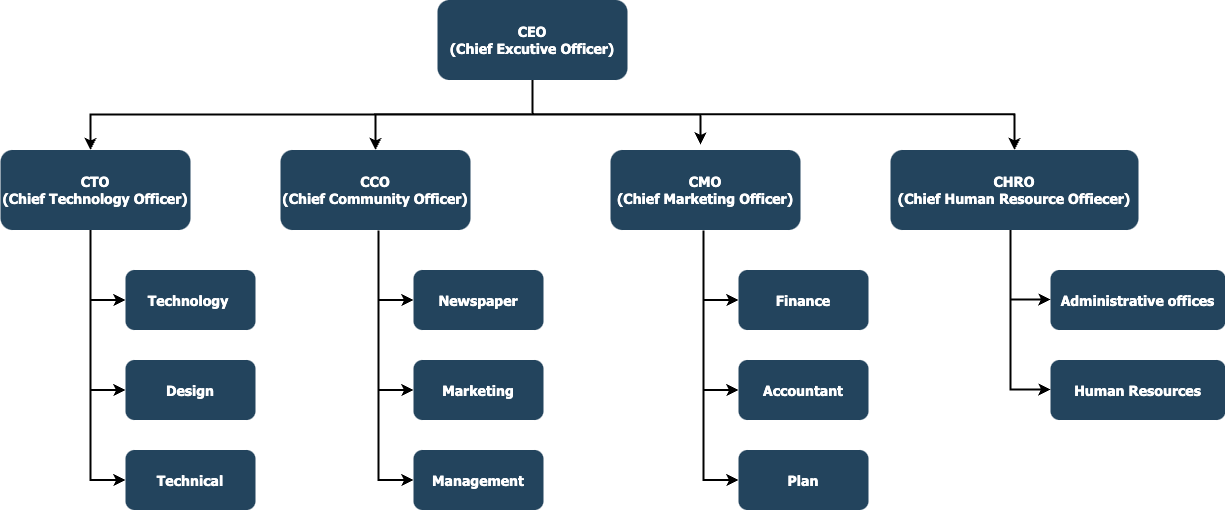

The diagram above was exported from draw.io. Its source (the exported page's mxGraphModel, read from the mxfile embedded in the PNG):
<mxGraphModel dx="1443" dy="913" grid="1" gridSize="10" guides="1" tooltips="1" connect="1" arrows="1" fold="1" page="1" pageScale="1.5" pageWidth="1169" pageHeight="827" background="none" math="0" shadow="0">
  <root>
    <mxCell id="0" />
    <mxCell id="1" parent="0" />
    <mxCell id="2" value="CEO&#10;(Chief Excutive Officer)" style="rounded=1;fillColor=#23445D;gradientColor=none;strokeColor=none;fontColor=#FFFFFF;fontStyle=1;fontFamily=Tahoma;fontSize=14" parent="1" vertex="1">
      <mxGeometry x="757" y="185.5" width="190" height="80" as="geometry" />
    </mxCell>
    <mxCell id="4" value="CHRO&#10;(Chief Human Resource Offiecer)" style="rounded=1;fillColor=#23445D;gradientColor=none;strokeColor=none;fontColor=#FFFFFF;fontStyle=1;fontFamily=Tahoma;fontSize=14" parent="1" vertex="1">
      <mxGeometry x="1210" y="335.5" width="248" height="80" as="geometry" />
    </mxCell>
    <mxCell id="9" value="" style="edgeStyle=elbowEdgeStyle;elbow=vertical;strokeWidth=2;rounded=0" parent="1" source="2" target="4" edge="1">
      <mxGeometry x="337" y="215.5" width="100" height="100" as="geometry">
        <mxPoint x="337" y="315.5" as="sourcePoint" />
        <mxPoint x="437" y="215.5" as="targetPoint" />
      </mxGeometry>
    </mxCell>
    <mxCell id="10" value="CMO&#10;(Chief Marketing Officer)" style="rounded=1;fillColor=#23445D;gradientColor=none;strokeColor=none;fontColor=#FFFFFF;fontStyle=1;fontFamily=Tahoma;fontSize=14" parent="1" vertex="1">
      <mxGeometry x="930" y="335.5" width="190" height="80" as="geometry" />
    </mxCell>
    <mxCell id="12" value="CCO&#10;(Chief Community Officer)" style="rounded=1;fillColor=#23445D;gradientColor=none;strokeColor=none;fontColor=#FFFFFF;fontStyle=1;fontFamily=Tahoma;fontSize=14" parent="1" vertex="1">
      <mxGeometry x="599.9999999999999" y="335.5" width="190" height="80" as="geometry" />
    </mxCell>
    <mxCell id="13" value="CTO&#10;(Chief Technology Officer)" style="rounded=1;fillColor=#23445D;gradientColor=none;strokeColor=none;fontColor=#FFFFFF;fontStyle=1;fontFamily=Tahoma;fontSize=14" parent="1" vertex="1">
      <mxGeometry x="320" y="335.5" width="190" height="80" as="geometry" />
    </mxCell>
    <mxCell id="16" value="Technology " style="rounded=1;fillColor=#23445D;gradientColor=none;strokeColor=none;fontColor=#FFFFFF;fontStyle=1;fontFamily=Tahoma;fontSize=14" parent="1" vertex="1">
      <mxGeometry x="445" y="455.5" width="130" height="60" as="geometry" />
    </mxCell>
    <mxCell id="17" value="Design" style="rounded=1;fillColor=#23445D;gradientColor=none;strokeColor=none;fontColor=#FFFFFF;fontStyle=1;fontFamily=Tahoma;fontSize=14" parent="1" vertex="1">
      <mxGeometry x="445" y="545.5" width="130" height="60" as="geometry" />
    </mxCell>
    <mxCell id="18" value="Technical" style="rounded=1;fillColor=#23445D;gradientColor=none;strokeColor=none;fontColor=#FFFFFF;fontStyle=1;fontFamily=Tahoma;fontSize=14" parent="1" vertex="1">
      <mxGeometry x="445" y="635.5" width="130" height="60" as="geometry" />
    </mxCell>
    <mxCell id="59" value="" style="edgeStyle=elbowEdgeStyle;elbow=vertical;strokeWidth=2;rounded=0" parent="1" source="2" target="12" edge="1">
      <mxGeometry x="347" y="225.5" width="100" height="100" as="geometry">
        <mxPoint x="861.9999999999999" y="275.5" as="sourcePoint" />
        <mxPoint x="1466.9999999999998" y="345.5" as="targetPoint" />
      </mxGeometry>
    </mxCell>
    <mxCell id="61" value="" style="edgeStyle=elbowEdgeStyle;elbow=vertical;strokeWidth=2;rounded=0" parent="1" source="2" edge="1">
      <mxGeometry x="-23" y="135.5" width="100" height="100" as="geometry">
        <mxPoint x="850" y="270" as="sourcePoint" />
        <mxPoint x="410" y="335.5" as="targetPoint" />
        <Array as="points">
          <mxPoint x="640" y="300" />
        </Array>
      </mxGeometry>
    </mxCell>
    <mxCell id="64" value="" style="edgeStyle=elbowEdgeStyle;elbow=horizontal;strokeWidth=2;rounded=0" parent="1" target="16" edge="1">
      <mxGeometry x="-23" y="135.5" width="100" height="100" as="geometry">
        <mxPoint x="410" y="415.5" as="sourcePoint" />
        <mxPoint x="285" y="135.5" as="targetPoint" />
        <Array as="points">
          <mxPoint x="410" y="435.5" />
        </Array>
      </mxGeometry>
    </mxCell>
    <mxCell id="65" value="" style="edgeStyle=elbowEdgeStyle;elbow=horizontal;strokeWidth=2;rounded=0" parent="1" target="17" edge="1">
      <mxGeometry x="-23" y="135.5" width="100" height="100" as="geometry">
        <mxPoint x="410" y="415.5" as="sourcePoint" />
        <mxPoint x="285" y="135.5" as="targetPoint" />
        <Array as="points">
          <mxPoint x="410" y="475.5" />
        </Array>
      </mxGeometry>
    </mxCell>
    <mxCell id="66" value="" style="edgeStyle=elbowEdgeStyle;elbow=horizontal;strokeWidth=2;rounded=0" parent="1" target="18" edge="1">
      <mxGeometry x="-23" y="135.5" width="100" height="100" as="geometry">
        <mxPoint x="410" y="415.5" as="sourcePoint" />
        <mxPoint x="285" y="135.5" as="targetPoint" />
        <Array as="points">
          <mxPoint x="410" y="525.5" />
        </Array>
      </mxGeometry>
    </mxCell>
    <mxCell id="f9g1ytqBe8rnCpj-dnJv-123" value="Newspaper" style="rounded=1;fillColor=#23445D;gradientColor=none;strokeColor=none;fontColor=#FFFFFF;fontStyle=1;fontFamily=Tahoma;fontSize=14" vertex="1" parent="1">
      <mxGeometry x="733" y="455.5" width="130" height="60" as="geometry" />
    </mxCell>
    <mxCell id="f9g1ytqBe8rnCpj-dnJv-124" value="Marketing" style="rounded=1;fillColor=#23445D;gradientColor=none;strokeColor=none;fontColor=#FFFFFF;fontStyle=1;fontFamily=Tahoma;fontSize=14" vertex="1" parent="1">
      <mxGeometry x="733" y="545.5" width="130" height="60" as="geometry" />
    </mxCell>
    <mxCell id="f9g1ytqBe8rnCpj-dnJv-125" value="Management" style="rounded=1;fillColor=#23445D;gradientColor=none;strokeColor=none;fontColor=#FFFFFF;fontStyle=1;fontFamily=Tahoma;fontSize=14" vertex="1" parent="1">
      <mxGeometry x="733" y="635.5" width="130" height="60" as="geometry" />
    </mxCell>
    <mxCell id="f9g1ytqBe8rnCpj-dnJv-126" value="" style="edgeStyle=elbowEdgeStyle;elbow=horizontal;strokeWidth=2;rounded=0" edge="1" parent="1" target="f9g1ytqBe8rnCpj-dnJv-123">
      <mxGeometry x="-23" y="135.5" width="100" height="100" as="geometry">
        <mxPoint x="698" y="416" as="sourcePoint" />
        <mxPoint x="573" y="135.5" as="targetPoint" />
        <Array as="points">
          <mxPoint x="698" y="435.5" />
        </Array>
      </mxGeometry>
    </mxCell>
    <mxCell id="f9g1ytqBe8rnCpj-dnJv-127" value="" style="edgeStyle=elbowEdgeStyle;elbow=horizontal;strokeWidth=2;rounded=0" edge="1" parent="1" target="f9g1ytqBe8rnCpj-dnJv-124">
      <mxGeometry x="-23" y="135.5" width="100" height="100" as="geometry">
        <mxPoint x="698" y="416" as="sourcePoint" />
        <mxPoint x="573" y="135.5" as="targetPoint" />
        <Array as="points">
          <mxPoint x="698" y="475.5" />
        </Array>
      </mxGeometry>
    </mxCell>
    <mxCell id="f9g1ytqBe8rnCpj-dnJv-128" value="" style="edgeStyle=elbowEdgeStyle;elbow=horizontal;strokeWidth=2;rounded=0" edge="1" parent="1" target="f9g1ytqBe8rnCpj-dnJv-125">
      <mxGeometry x="-23" y="135.5" width="100" height="100" as="geometry">
        <mxPoint x="698" y="416" as="sourcePoint" />
        <mxPoint x="573" y="135.5" as="targetPoint" />
        <Array as="points">
          <mxPoint x="698" y="525.5" />
        </Array>
      </mxGeometry>
    </mxCell>
    <mxCell id="f9g1ytqBe8rnCpj-dnJv-129" value="Finance" style="rounded=1;fillColor=#23445D;gradientColor=none;strokeColor=none;fontColor=#FFFFFF;fontStyle=1;fontFamily=Tahoma;fontSize=14" vertex="1" parent="1">
      <mxGeometry x="1058" y="455.5" width="130" height="60" as="geometry" />
    </mxCell>
    <mxCell id="f9g1ytqBe8rnCpj-dnJv-130" value="Accountant" style="rounded=1;fillColor=#23445D;gradientColor=none;strokeColor=none;fontColor=#FFFFFF;fontStyle=1;fontFamily=Tahoma;fontSize=14" vertex="1" parent="1">
      <mxGeometry x="1058" y="545.5" width="130" height="60" as="geometry" />
    </mxCell>
    <mxCell id="f9g1ytqBe8rnCpj-dnJv-131" value="Plan" style="rounded=1;fillColor=#23445D;gradientColor=none;strokeColor=none;fontColor=#FFFFFF;fontStyle=1;fontFamily=Tahoma;fontSize=14" vertex="1" parent="1">
      <mxGeometry x="1058" y="635.5" width="130" height="60" as="geometry" />
    </mxCell>
    <mxCell id="f9g1ytqBe8rnCpj-dnJv-132" value="" style="edgeStyle=elbowEdgeStyle;elbow=horizontal;strokeWidth=2;rounded=0" edge="1" parent="1" target="f9g1ytqBe8rnCpj-dnJv-129">
      <mxGeometry x="-23" y="135.5" width="100" height="100" as="geometry">
        <mxPoint x="1023" y="416" as="sourcePoint" />
        <mxPoint x="898" y="135.5" as="targetPoint" />
        <Array as="points">
          <mxPoint x="1023" y="435.5" />
        </Array>
      </mxGeometry>
    </mxCell>
    <mxCell id="f9g1ytqBe8rnCpj-dnJv-133" value="" style="edgeStyle=elbowEdgeStyle;elbow=horizontal;strokeWidth=2;rounded=0" edge="1" parent="1" target="f9g1ytqBe8rnCpj-dnJv-130">
      <mxGeometry x="-23" y="135.5" width="100" height="100" as="geometry">
        <mxPoint x="1023" y="416" as="sourcePoint" />
        <mxPoint x="898" y="135.5" as="targetPoint" />
        <Array as="points">
          <mxPoint x="1023" y="475.5" />
        </Array>
      </mxGeometry>
    </mxCell>
    <mxCell id="f9g1ytqBe8rnCpj-dnJv-134" value="" style="edgeStyle=elbowEdgeStyle;elbow=horizontal;strokeWidth=2;rounded=0" edge="1" parent="1" target="f9g1ytqBe8rnCpj-dnJv-131">
      <mxGeometry x="-23" y="135.5" width="100" height="100" as="geometry">
        <mxPoint x="1023" y="416" as="sourcePoint" />
        <mxPoint x="898" y="135.5" as="targetPoint" />
        <Array as="points">
          <mxPoint x="1023" y="525.5" />
        </Array>
      </mxGeometry>
    </mxCell>
    <mxCell id="f9g1ytqBe8rnCpj-dnJv-136" value="Administrative offices" style="rounded=1;fillColor=#23445D;gradientColor=none;strokeColor=none;fontColor=#FFFFFF;fontStyle=1;fontFamily=Tahoma;fontSize=14" vertex="1" parent="1">
      <mxGeometry x="1370" y="455.5" width="175" height="60" as="geometry" />
    </mxCell>
    <mxCell id="f9g1ytqBe8rnCpj-dnJv-137" value="Human Resources" style="rounded=1;fillColor=#23445D;gradientColor=none;strokeColor=none;fontColor=#FFFFFF;fontStyle=1;fontFamily=Tahoma;fontSize=14" vertex="1" parent="1">
      <mxGeometry x="1370" y="545.5" width="175" height="60" as="geometry" />
    </mxCell>
    <mxCell id="f9g1ytqBe8rnCpj-dnJv-139" value="" style="edgeStyle=elbowEdgeStyle;elbow=horizontal;strokeWidth=2;rounded=0" edge="1" parent="1">
      <mxGeometry x="-23" y="135.5" width="100" height="100" as="geometry">
        <mxPoint x="1330" y="415.5" as="sourcePoint" />
        <mxPoint x="1370" y="485" as="targetPoint" />
        <Array as="points">
          <mxPoint x="1330" y="435" />
        </Array>
      </mxGeometry>
    </mxCell>
    <mxCell id="f9g1ytqBe8rnCpj-dnJv-140" value="" style="edgeStyle=elbowEdgeStyle;elbow=horizontal;strokeWidth=2;rounded=0" edge="1" parent="1">
      <mxGeometry x="-23" y="135.5" width="100" height="100" as="geometry">
        <mxPoint x="1330" y="415.5" as="sourcePoint" />
        <mxPoint x="1370" y="575" as="targetPoint" />
        <Array as="points">
          <mxPoint x="1330" y="475" />
        </Array>
      </mxGeometry>
    </mxCell>
    <mxCell id="f9g1ytqBe8rnCpj-dnJv-142" value="" style="edgeStyle=elbowEdgeStyle;elbow=vertical;strokeWidth=2;rounded=0;" edge="1" parent="1">
      <mxGeometry x="347" y="225.5" width="100" height="100" as="geometry">
        <mxPoint x="820" y="300" as="sourcePoint" />
        <mxPoint x="1020" y="330" as="targetPoint" />
        <Array as="points">
          <mxPoint x="940" y="300" />
        </Array>
      </mxGeometry>
    </mxCell>
  </root>
</mxGraphModel>